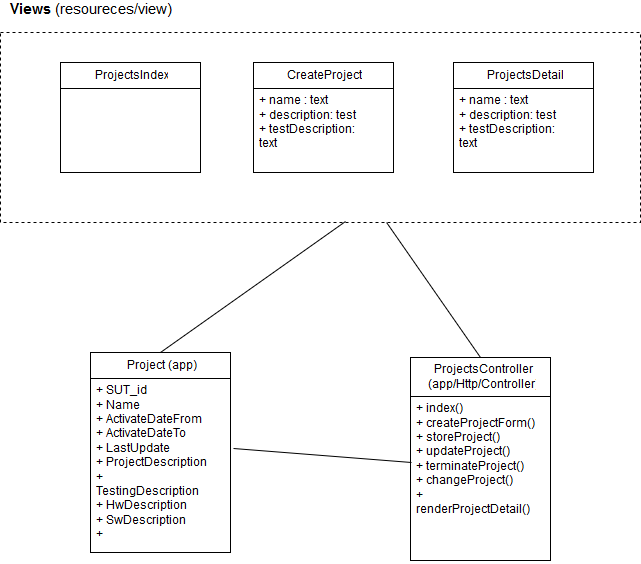

The diagram above was exported from draw.io. Its source (the exported page's mxGraphModel, read from the mxfile embedded in the PNG):
<mxGraphModel dx="1046" dy="528" grid="1" gridSize="10" guides="1" tooltips="1" connect="1" arrows="1" fold="1" page="1" pageScale="1" pageWidth="826" pageHeight="1169" background="#ffffff" math="0" shadow="0">
  <root>
    <mxCell id="0" />
    <mxCell id="1" parent="0" />
    <mxCell id="2" value="Project (app)" style="swimlane;html=1;fontStyle=0;childLayout=stackLayout;horizontal=1;startSize=26;fillColor=none;horizontalStack=0;resizeParent=1;resizeLast=0;collapsible=1;marginBottom=0;swimlaneFillColor=#ffffff;shadow=0;strokeWidth=1;fontSize=12;" vertex="1" parent="1">
      <mxGeometry x="130" y="370" width="140" height="200" as="geometry" />
    </mxCell>
    <mxCell id="5" value="+ SUT_id&lt;br&gt;+ Name&lt;br&gt;+ ActivateDateFrom&lt;br&gt;+ ActivateDateTo&lt;br&gt;+ LastUpdate&lt;br&gt;+ ProjectDescription&lt;br&gt;+ TestingDescription&lt;br&gt;+ HwDescription&lt;br&gt;+ SwDescription&lt;br&gt;+ TestEstimatedDate&lt;br&gt;+ Note" style="text;html=1;strokeColor=none;fillColor=none;align=left;verticalAlign=top;spacingLeft=4;spacingRight=4;whiteSpace=wrap;overflow=hidden;rotatable=0;points=[[0,0.5],[1,0.5]];portConstraint=eastwest;" vertex="1" parent="2">
      <mxGeometry y="26" width="140" height="164" as="geometry" />
    </mxCell>
    <mxCell id="6" value="ProjectsController &lt;br&gt;(app/Http/Controller)" style="swimlane;html=1;fontStyle=0;childLayout=stackLayout;horizontal=1;startSize=39;fillColor=none;horizontalStack=0;resizeParent=1;resizeLast=0;collapsible=1;marginBottom=0;swimlaneFillColor=#ffffff;shadow=0;strokeWidth=1;fontSize=12;" vertex="1" parent="1">
      <mxGeometry x="450" y="375" width="140" height="203" as="geometry" />
    </mxCell>
    <mxCell id="7" value="+ index()&lt;br&gt;+ createProjectForm()&lt;br&gt;+ storeProject()&lt;br&gt;+ updateProject()&lt;br&gt;+ terminateProject()&lt;br&gt;+ changeProject()&lt;br&gt;+ renderProjectDetail()&lt;br&gt;&lt;br&gt;" style="text;html=1;strokeColor=none;fillColor=none;align=left;verticalAlign=top;spacingLeft=4;spacingRight=4;whiteSpace=wrap;overflow=hidden;rotatable=0;points=[[0,0.5],[1,0.5]];portConstraint=eastwest;" vertex="1" parent="6">
      <mxGeometry y="39" width="140" height="164" as="geometry" />
    </mxCell>
    <mxCell id="8" value="CreateProject" style="swimlane;html=1;fontStyle=0;childLayout=stackLayout;horizontal=1;startSize=26;fillColor=none;horizontalStack=0;resizeParent=1;resizeLast=0;collapsible=1;marginBottom=0;swimlaneFillColor=#ffffff;shadow=0;strokeWidth=1;fontSize=12;" vertex="1" parent="1">
      <mxGeometry x="293" y="80" width="140" height="110" as="geometry" />
    </mxCell>
    <mxCell id="9" value="+ name : text&lt;br&gt;+ description: test&lt;br&gt;+ testDescription: text&lt;br&gt;+ submit: button" style="text;html=1;strokeColor=none;fillColor=none;align=left;verticalAlign=top;spacingLeft=4;spacingRight=4;whiteSpace=wrap;overflow=hidden;rotatable=0;points=[[0,0.5],[1,0.5]];portConstraint=eastwest;" vertex="1" parent="8">
      <mxGeometry y="26" width="140" height="74" as="geometry" />
    </mxCell>
    <mxCell id="12" value="ProjectsDetail" style="swimlane;html=1;fontStyle=0;childLayout=stackLayout;horizontal=1;startSize=26;fillColor=none;horizontalStack=0;resizeParent=1;resizeLast=0;collapsible=1;marginBottom=0;swimlaneFillColor=#ffffff;shadow=0;strokeWidth=1;fontSize=12;" vertex="1" parent="1">
      <mxGeometry x="493" y="80" width="140" height="110" as="geometry" />
    </mxCell>
    <mxCell id="20" value="+ name : text&lt;br&gt;+ description: test&lt;br&gt;+ testDescription: text&lt;br&gt;+ submit: button" style="text;html=1;strokeColor=none;fillColor=none;align=left;verticalAlign=top;spacingLeft=4;spacingRight=4;whiteSpace=wrap;overflow=hidden;rotatable=0;points=[[0,0.5],[1,0.5]];portConstraint=eastwest;" vertex="1" parent="12">
      <mxGeometry y="26" width="140" height="74" as="geometry" />
    </mxCell>
    <mxCell id="16" value="ProjectsIndex" style="swimlane;html=1;fontStyle=0;childLayout=stackLayout;horizontal=1;startSize=26;fillColor=none;horizontalStack=0;resizeParent=1;resizeLast=0;collapsible=1;marginBottom=0;swimlaneFillColor=#ffffff;shadow=0;strokeWidth=1;fontSize=12;" vertex="1" parent="1">
      <mxGeometry x="100" y="80" width="140" height="110" as="geometry" />
    </mxCell>
    <mxCell id="21" value="" style="whiteSpace=wrap;html=1;shadow=0;strokeWidth=1;fillColor=none;fontSize=12;dashed=1;" vertex="1" parent="1">
      <mxGeometry x="40" y="50" width="640" height="190" as="geometry" />
    </mxCell>
    <mxCell id="22" value="&lt;b&gt;&lt;font style=&quot;font-size: 15px&quot;&gt;Views &lt;/font&gt;&lt;/b&gt;&lt;font style=&quot;font-size: 15px&quot;&gt;(resoureces/view)&lt;/font&gt;&lt;b&gt;&lt;font style=&quot;font-size: 15px&quot;&gt;&lt;br&gt;&lt;/font&gt;&lt;/b&gt;" style="text;html=1;strokeColor=none;fillColor=none;align=center;verticalAlign=middle;whiteSpace=wrap;shadow=0;dashed=1;fontSize=12;" vertex="1" parent="1">
      <mxGeometry x="40" y="18" width="180" height="20" as="geometry" />
    </mxCell>
    <mxCell id="23" value="" style="endArrow=none;html=1;strokeColor=#000000;strokeWidth=1;fontSize=12;entryX=0.007;entryY=0.402;entryPerimeter=0;exitX=1.021;exitY=0.427;exitPerimeter=0;endFill=0;" edge="1" parent="1" source="5" target="7">
      <mxGeometry width="50" height="50" relative="1" as="geometry">
        <mxPoint x="40" y="640" as="sourcePoint" />
        <mxPoint x="90" y="590" as="targetPoint" />
      </mxGeometry>
    </mxCell>
    <mxCell id="24" value="" style="endArrow=none;html=1;strokeColor=#000000;strokeWidth=1;fontSize=12;entryX=0.5;entryY=0;endFill=0;" edge="1" parent="1" source="21" target="6">
      <mxGeometry x="283" y="476" width="50" height="50" as="geometry">
        <mxPoint x="283" y="476" as="sourcePoint" />
        <mxPoint x="461" y="477" as="targetPoint" />
      </mxGeometry>
    </mxCell>
    <mxCell id="25" value="" style="endArrow=none;html=1;strokeColor=#000000;strokeWidth=1;fontSize=12;entryX=0.5;entryY=0;exitX=0.539;exitY=0.995;exitPerimeter=0;endFill=0;" edge="1" parent="1" source="21" target="2">
      <mxGeometry x="293" y="486" width="50" height="50" as="geometry">
        <mxPoint x="412" y="254" as="sourcePoint" />
        <mxPoint x="530" y="385" as="targetPoint" />
      </mxGeometry>
    </mxCell>
  </root>
</mxGraphModel>